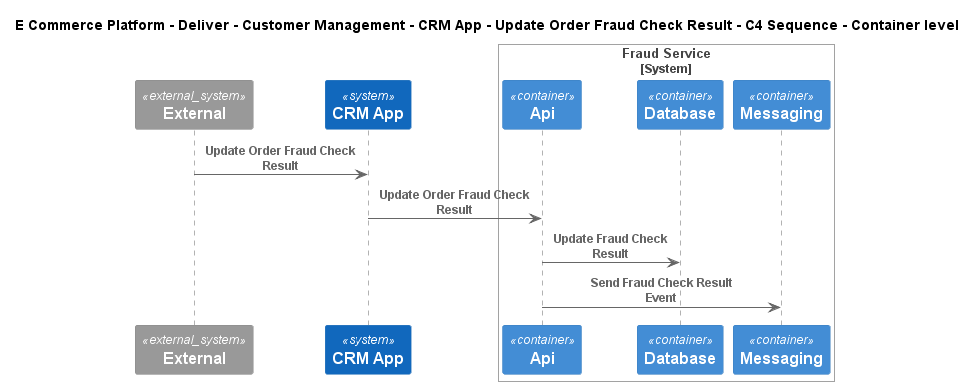

The diagram above was rendered by PlantUML. Its source (embedded in the PNG):
@startuml
!include ..\..\..\..\..\..\..\.c4s\C4_Sequence.puml
SHOW_FOOT_BOXES()

title E Commerce Platform - Deliver - Customer Management - CRM App - Update Order Fraud Check Result - C4 Sequence - Container level

System_Ext(C4InterFlow.SoftwareSystems.ExternalSystem, "External", "")
System(ECommercePlatform.Deliver.CustomerManagement.SoftwareSystems.CRMApp, "CRM App", "")

System_Boundary(ECommercePlatform.Deliver.FraudManagement.SoftwareSystems.FraudService, "Fraud Service")
    Container(ECommercePlatform.Deliver.FraudManagement.SoftwareSystems.FraudService.Containers.Api, "Api", "", "")
    ContainerDb(ECommercePlatform.Deliver.FraudManagement.SoftwareSystems.FraudService.Containers.Database, "Database", "", "")
    ContainerQueue(ECommercePlatform.Deliver.FraudManagement.SoftwareSystems.FraudService.Containers.Messaging, "Messaging", "", "")
Boundary_End()

Rel(C4InterFlow.SoftwareSystems.ExternalSystem, ECommercePlatform.Deliver.CustomerManagement.SoftwareSystems.CRMApp, "Update Order Fraud Check Result")
Rel(ECommercePlatform.Deliver.CustomerManagement.SoftwareSystems.CRMApp, ECommercePlatform.Deliver.FraudManagement.SoftwareSystems.FraudService.Containers.Api, "Update Order Fraud Check Result")
Rel(ECommercePlatform.Deliver.FraudManagement.SoftwareSystems.FraudService.Containers.Api, ECommercePlatform.Deliver.FraudManagement.SoftwareSystems.FraudService.Containers.Database, "Update Fraud Check Result")
Rel(ECommercePlatform.Deliver.FraudManagement.SoftwareSystems.FraudService.Containers.Api, ECommercePlatform.Deliver.FraudManagement.SoftwareSystems.FraudService.Containers.Messaging, "Send Fraud Check Result Event")


@enduml